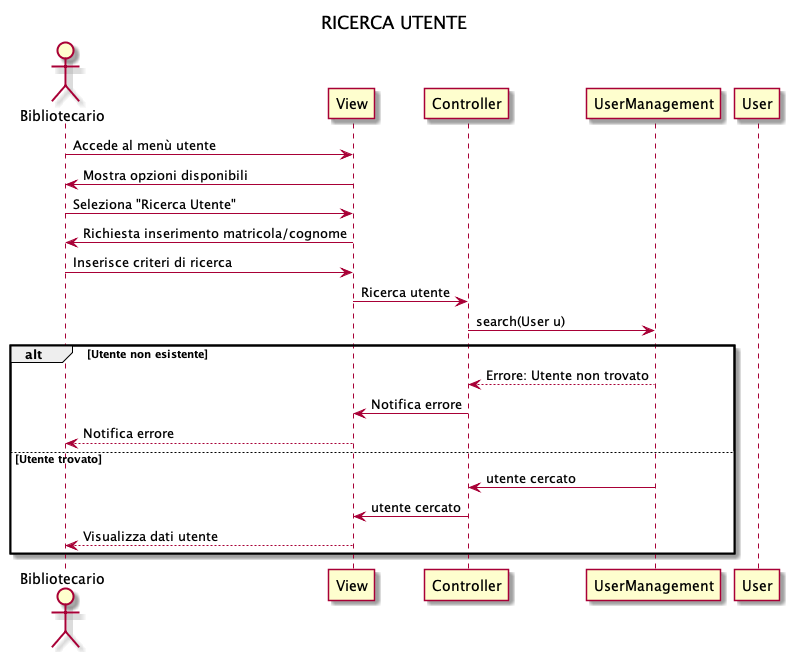

The diagram above was rendered by PlantUML. Its source (embedded in the PNG):
@startuml
title RICERCA UTENTE

actor Bibliotecario
participant View
participant Controller 
participant UserManagement
participant User
 
Bibliotecario -> View: Accede al menù utente
View -> Bibliotecario: Mostra opzioni disponibili
Bibliotecario -> View: Seleziona "Ricerca Utente"
View -> Bibliotecario: Richiesta inserimento matricola/cognome
Bibliotecario -> View: Inserisce criteri di ricerca
 
View -> Controller: Ricerca utente
Controller -> UserManagement:  search(User u)
alt Utente non esistente
	UserManagement --> Controller: Errore: Utente non trovato
                Controller ->View: Notifica errore
	View --> Bibliotecario: Notifica errore
else Utente trovato
 	UserManagement->Controller:utente cercato
                  Controller ->View: utente cercato
 	View--> Bibliotecario: Visualizza dati utente
end
@enduml